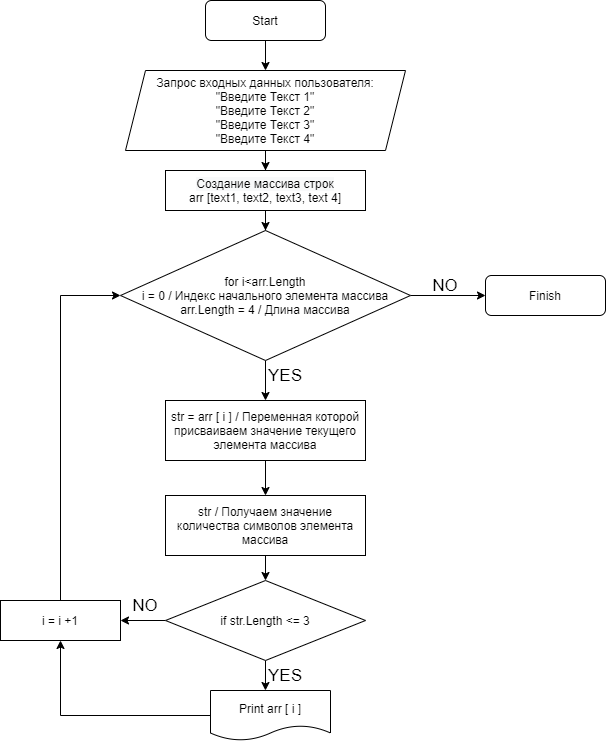

The diagram above was exported from draw.io. Its source (the exported page's mxGraphModel, read from the mxfile embedded in the PNG):
<mxGraphModel dx="1913" dy="806" grid="1" gridSize="10" guides="1" tooltips="1" connect="1" arrows="1" fold="1" page="1" pageScale="1" pageWidth="827" pageHeight="1169" math="0" shadow="0">
  <root>
    <mxCell id="WIyWlLk6GJQsqaUBKTNV-0" />
    <mxCell id="WIyWlLk6GJQsqaUBKTNV-1" parent="WIyWlLk6GJQsqaUBKTNV-0" />
    <mxCell id="cRrqE8tFIkVo_LU8r_4d-12" style="edgeStyle=orthogonalEdgeStyle;rounded=0;orthogonalLoop=1;jettySize=auto;html=1;entryX=0.5;entryY=0;entryDx=0;entryDy=0;" parent="WIyWlLk6GJQsqaUBKTNV-1" source="WIyWlLk6GJQsqaUBKTNV-3" target="cRrqE8tFIkVo_LU8r_4d-1" edge="1">
      <mxGeometry relative="1" as="geometry" />
    </mxCell>
    <mxCell id="WIyWlLk6GJQsqaUBKTNV-3" value="Start" style="rounded=1;whiteSpace=wrap;html=1;fontSize=12;glass=0;strokeWidth=1;shadow=0;" parent="WIyWlLk6GJQsqaUBKTNV-1" vertex="1">
      <mxGeometry x="-511" y="80" width="120" height="40" as="geometry" />
    </mxCell>
    <mxCell id="cRrqE8tFIkVo_LU8r_4d-14" style="edgeStyle=orthogonalEdgeStyle;rounded=0;orthogonalLoop=1;jettySize=auto;html=1;entryX=0.5;entryY=0;entryDx=0;entryDy=0;" parent="WIyWlLk6GJQsqaUBKTNV-1" source="cRrqE8tFIkVo_LU8r_4d-1" target="cRrqE8tFIkVo_LU8r_4d-3" edge="1">
      <mxGeometry relative="1" as="geometry" />
    </mxCell>
    <mxCell id="cRrqE8tFIkVo_LU8r_4d-1" value="Запрос входных данных пользователя:&lt;br&gt;&quot;Введите Текст 1&quot;&lt;br&gt;&quot;Введите Текст 2&quot;&lt;br&gt;&quot;Введите Текст 3&quot;&lt;br&gt;&quot;Введите Текст 4&quot;" style="shape=parallelogram;perimeter=parallelogramPerimeter;whiteSpace=wrap;html=1;fixedSize=1;" parent="WIyWlLk6GJQsqaUBKTNV-1" vertex="1">
      <mxGeometry x="-591" y="150" width="280" height="80" as="geometry" />
    </mxCell>
    <mxCell id="cRrqE8tFIkVo_LU8r_4d-15" style="edgeStyle=orthogonalEdgeStyle;rounded=0;orthogonalLoop=1;jettySize=auto;html=1;entryX=0.5;entryY=0;entryDx=0;entryDy=0;" parent="WIyWlLk6GJQsqaUBKTNV-1" source="cRrqE8tFIkVo_LU8r_4d-3" target="cRrqE8tFIkVo_LU8r_4d-5" edge="1">
      <mxGeometry relative="1" as="geometry" />
    </mxCell>
    <mxCell id="cRrqE8tFIkVo_LU8r_4d-3" value="&lt;span style=&quot;color: rgb(0 , 0 , 0) ; font-family: &amp;#34;helvetica&amp;#34; ; font-size: 12px ; font-style: normal ; font-weight: 400 ; letter-spacing: normal ; text-align: center ; text-indent: 0px ; text-transform: none ; word-spacing: 0px ; background-color: rgb(248 , 249 , 250) ; display: inline ; float: none&quot;&gt;Создание массива строк&lt;/span&gt;&lt;br&gt;arr [text1, text2, text3, text 4]" style="rounded=0;whiteSpace=wrap;html=1;" parent="WIyWlLk6GJQsqaUBKTNV-1" vertex="1">
      <mxGeometry x="-551" y="250" width="200" height="40" as="geometry" />
    </mxCell>
    <mxCell id="cRrqE8tFIkVo_LU8r_4d-16" style="edgeStyle=orthogonalEdgeStyle;rounded=0;orthogonalLoop=1;jettySize=auto;html=1;entryX=0.5;entryY=0;entryDx=0;entryDy=0;" parent="WIyWlLk6GJQsqaUBKTNV-1" source="cRrqE8tFIkVo_LU8r_4d-5" target="cRrqE8tFIkVo_LU8r_4d-8" edge="1">
      <mxGeometry relative="1" as="geometry" />
    </mxCell>
    <mxCell id="cRrqE8tFIkVo_LU8r_4d-27" style="edgeStyle=orthogonalEdgeStyle;rounded=0;orthogonalLoop=1;jettySize=auto;html=1;entryX=0;entryY=0.5;entryDx=0;entryDy=0;" parent="WIyWlLk6GJQsqaUBKTNV-1" source="cRrqE8tFIkVo_LU8r_4d-5" target="cRrqE8tFIkVo_LU8r_4d-26" edge="1">
      <mxGeometry relative="1" as="geometry" />
    </mxCell>
    <mxCell id="cRrqE8tFIkVo_LU8r_4d-5" value="for i&amp;lt;arr.Length&lt;br&gt;i = 0 / Индекс начального элемента массива&lt;br&gt;arr.Length = 4 / Длина массива" style="rhombus;whiteSpace=wrap;html=1;" parent="WIyWlLk6GJQsqaUBKTNV-1" vertex="1">
      <mxGeometry x="-596" y="310" width="290" height="130" as="geometry" />
    </mxCell>
    <mxCell id="cRrqE8tFIkVo_LU8r_4d-21" style="edgeStyle=orthogonalEdgeStyle;rounded=0;orthogonalLoop=1;jettySize=auto;html=1;entryX=0.458;entryY=0;entryDx=0;entryDy=0;entryPerimeter=0;" parent="WIyWlLk6GJQsqaUBKTNV-1" source="cRrqE8tFIkVo_LU8r_4d-7" target="cRrqE8tFIkVo_LU8r_4d-11" edge="1">
      <mxGeometry relative="1" as="geometry" />
    </mxCell>
    <mxCell id="cRrqE8tFIkVo_LU8r_4d-22" style="edgeStyle=orthogonalEdgeStyle;rounded=0;orthogonalLoop=1;jettySize=auto;html=1;" parent="WIyWlLk6GJQsqaUBKTNV-1" source="cRrqE8tFIkVo_LU8r_4d-7" target="cRrqE8tFIkVo_LU8r_4d-18" edge="1">
      <mxGeometry relative="1" as="geometry" />
    </mxCell>
    <mxCell id="cRrqE8tFIkVo_LU8r_4d-7" value="if str.Length &amp;lt;= 3" style="rhombus;whiteSpace=wrap;html=1;" parent="WIyWlLk6GJQsqaUBKTNV-1" vertex="1">
      <mxGeometry x="-551" y="660" width="200" height="80" as="geometry" />
    </mxCell>
    <mxCell id="cRrqE8tFIkVo_LU8r_4d-19" style="edgeStyle=orthogonalEdgeStyle;rounded=0;orthogonalLoop=1;jettySize=auto;html=1;entryX=0.5;entryY=0;entryDx=0;entryDy=0;" parent="WIyWlLk6GJQsqaUBKTNV-1" source="cRrqE8tFIkVo_LU8r_4d-8" target="cRrqE8tFIkVo_LU8r_4d-9" edge="1">
      <mxGeometry relative="1" as="geometry" />
    </mxCell>
    <mxCell id="cRrqE8tFIkVo_LU8r_4d-8" value="str = arr [ i ] / Переменная которой присваиваем значение текущего элемента массива" style="rounded=0;whiteSpace=wrap;html=1;" parent="WIyWlLk6GJQsqaUBKTNV-1" vertex="1">
      <mxGeometry x="-551" y="480" width="200" height="60" as="geometry" />
    </mxCell>
    <mxCell id="cRrqE8tFIkVo_LU8r_4d-20" style="edgeStyle=orthogonalEdgeStyle;rounded=0;orthogonalLoop=1;jettySize=auto;html=1;entryX=0.5;entryY=0;entryDx=0;entryDy=0;" parent="WIyWlLk6GJQsqaUBKTNV-1" source="cRrqE8tFIkVo_LU8r_4d-9" target="cRrqE8tFIkVo_LU8r_4d-7" edge="1">
      <mxGeometry relative="1" as="geometry" />
    </mxCell>
    <mxCell id="cRrqE8tFIkVo_LU8r_4d-9" value="str / Получаем значение количества символов элемента массива" style="rounded=0;whiteSpace=wrap;html=1;" parent="WIyWlLk6GJQsqaUBKTNV-1" vertex="1">
      <mxGeometry x="-551" y="575" width="200" height="60" as="geometry" />
    </mxCell>
    <mxCell id="cRrqE8tFIkVo_LU8r_4d-23" style="edgeStyle=orthogonalEdgeStyle;rounded=0;orthogonalLoop=1;jettySize=auto;html=1;entryX=0.5;entryY=1;entryDx=0;entryDy=0;" parent="WIyWlLk6GJQsqaUBKTNV-1" source="cRrqE8tFIkVo_LU8r_4d-11" target="cRrqE8tFIkVo_LU8r_4d-18" edge="1">
      <mxGeometry relative="1" as="geometry" />
    </mxCell>
    <mxCell id="cRrqE8tFIkVo_LU8r_4d-11" value="Print arr [ i ]" style="shape=document;whiteSpace=wrap;html=1;boundedLbl=1;" parent="WIyWlLk6GJQsqaUBKTNV-1" vertex="1">
      <mxGeometry x="-506" y="770" width="120" height="50" as="geometry" />
    </mxCell>
    <mxCell id="cRrqE8tFIkVo_LU8r_4d-17" value="&lt;font style=&quot;font-size: 17px&quot;&gt;YES&lt;/font&gt;" style="text;html=1;strokeColor=none;fillColor=none;align=center;verticalAlign=middle;whiteSpace=wrap;rounded=0;" parent="WIyWlLk6GJQsqaUBKTNV-1" vertex="1">
      <mxGeometry x="-451" y="440" width="40" height="30" as="geometry" />
    </mxCell>
    <mxCell id="cRrqE8tFIkVo_LU8r_4d-24" style="edgeStyle=orthogonalEdgeStyle;rounded=0;orthogonalLoop=1;jettySize=auto;html=1;entryX=0;entryY=0.5;entryDx=0;entryDy=0;" parent="WIyWlLk6GJQsqaUBKTNV-1" source="cRrqE8tFIkVo_LU8r_4d-18" target="cRrqE8tFIkVo_LU8r_4d-5" edge="1">
      <mxGeometry relative="1" as="geometry" />
    </mxCell>
    <mxCell id="cRrqE8tFIkVo_LU8r_4d-18" value="i = i +1" style="rounded=0;whiteSpace=wrap;html=1;" parent="WIyWlLk6GJQsqaUBKTNV-1" vertex="1">
      <mxGeometry x="-716" y="680" width="120" height="40" as="geometry" />
    </mxCell>
    <mxCell id="cRrqE8tFIkVo_LU8r_4d-25" value="&lt;font style=&quot;font-size: 17px&quot;&gt;NO&lt;/font&gt;" style="text;html=1;strokeColor=none;fillColor=none;align=center;verticalAlign=middle;whiteSpace=wrap;rounded=0;" parent="WIyWlLk6GJQsqaUBKTNV-1" vertex="1">
      <mxGeometry x="-291" y="350" width="40" height="30" as="geometry" />
    </mxCell>
    <mxCell id="cRrqE8tFIkVo_LU8r_4d-26" value="Finish" style="rounded=1;whiteSpace=wrap;html=1;fontSize=12;glass=0;strokeWidth=1;shadow=0;" parent="WIyWlLk6GJQsqaUBKTNV-1" vertex="1">
      <mxGeometry x="-231" y="355" width="120" height="40" as="geometry" />
    </mxCell>
    <mxCell id="oc2F0f1d1neV8X-XFfV3-0" value="&lt;font style=&quot;font-size: 17px&quot;&gt;YES&lt;/font&gt;" style="text;html=1;strokeColor=none;fillColor=none;align=center;verticalAlign=middle;whiteSpace=wrap;rounded=0;" vertex="1" parent="WIyWlLk6GJQsqaUBKTNV-1">
      <mxGeometry x="-451" y="740" width="40" height="30" as="geometry" />
    </mxCell>
    <mxCell id="oc2F0f1d1neV8X-XFfV3-1" value="&lt;font style=&quot;font-size: 17px&quot;&gt;NO&lt;/font&gt;" style="text;html=1;strokeColor=none;fillColor=none;align=center;verticalAlign=middle;whiteSpace=wrap;rounded=0;" vertex="1" parent="WIyWlLk6GJQsqaUBKTNV-1">
      <mxGeometry x="-591" y="670" width="40" height="30" as="geometry" />
    </mxCell>
  </root>
</mxGraphModel>